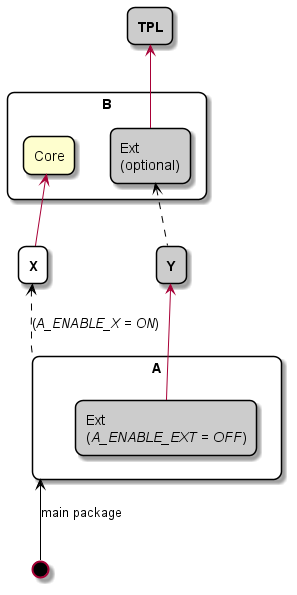

The diagram above was rendered by PlantUML. Its source (embedded in the PNG):
@startuml
scale 1
skinparam roundcorner 15

rectangle "<b>TPL</b>" as external #cccccc {
}

rectangle B {
  rectangle Core as B_Core
  rectangle "     Ext\n(optional)" as B_Ext #cccccc
}

rectangle "<b>X</b>" as X {
}

rectangle "<b>Y</b>" as Y #cccccc {
}

rectangle  A {
  rectangle  "       Ext\n(<i>A_ENABLE_EXT = OFF</i>)" as A_Ext #cccccc
}

circle " " as start #000000

external <-- B_Ext
B_Core <-- X
B_Ext <.. Y #000000
X <.. A #000000 : (<i>A_ENABLE_X = ON</i>)
Y <-- A_Ext
A <-- start #000000 : main package
'
@enduml